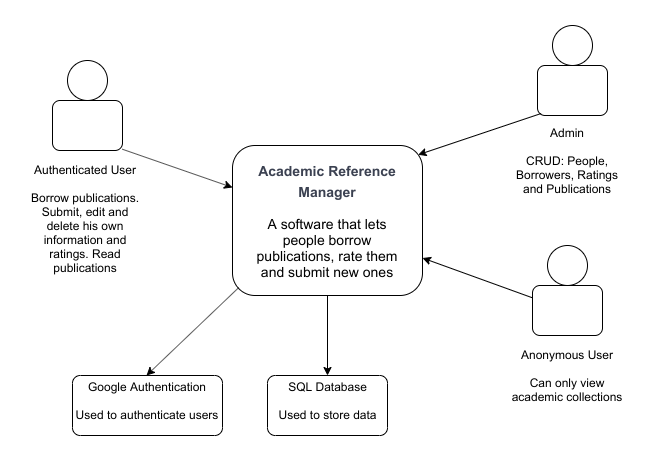

The diagram above was exported from draw.io. Its source (the exported page's mxGraphModel, read from the mxfile embedded in the PNG):
<mxGraphModel dx="1195" dy="643" grid="1" gridSize="10" guides="1" tooltips="1" connect="1" arrows="1" fold="1" page="1" pageScale="1" pageWidth="850" pageHeight="1100" math="0" shadow="0">
  <root>
    <mxCell id="0" />
    <mxCell id="1" parent="0" />
    <mxCell id="Icv_N5Q196qdYzGLOJ99-38" value="" style="ellipse;whiteSpace=wrap;html=1;aspect=fixed;" vertex="1" parent="1">
      <mxGeometry x="125" y="135" width="40" height="40" as="geometry" />
    </mxCell>
    <mxCell id="Icv_N5Q196qdYzGLOJ99-39" value="" style="rounded=1;whiteSpace=wrap;html=1;" vertex="1" parent="1">
      <mxGeometry x="110" y="175" width="70" height="50" as="geometry" />
    </mxCell>
    <mxCell id="Icv_N5Q196qdYzGLOJ99-40" value="Authenticated User&lt;br&gt;&lt;br&gt;Borrow publications. Submit, edit and delete his own information and ratings. Read publications" style="text;html=1;strokeColor=none;fillColor=none;align=center;verticalAlign=middle;whiteSpace=wrap;rounded=0;" vertex="1" parent="1">
      <mxGeometry x="83" y="229" width="120" height="128" as="geometry" />
    </mxCell>
    <mxCell id="Icv_N5Q196qdYzGLOJ99-41" value="" style="rounded=1;whiteSpace=wrap;html=1;" vertex="1" parent="1">
      <mxGeometry x="290" y="220" width="190" height="150" as="geometry" />
    </mxCell>
    <mxCell id="Icv_N5Q196qdYzGLOJ99-43" value="&lt;h2 class=&quot;title&quot; style=&quot;box-sizing: border-box ; font-family: sans-serif ; color: rgb(59 , 65 , 81) ; margin: 0px&quot;&gt;&lt;font style=&quot;font-size: 14px&quot;&gt;Academic Reference Manager&lt;/font&gt;&lt;/h2&gt;&lt;div&gt;&lt;br&gt;&lt;/div&gt;&lt;div&gt;&lt;span style=&quot;font-size: 14px&quot;&gt;A software that lets people borrow publications, rate them and submit new ones&lt;/span&gt;&lt;/div&gt;" style="text;html=1;strokeColor=none;fillColor=none;align=center;verticalAlign=middle;whiteSpace=wrap;rounded=0;" vertex="1" parent="1">
      <mxGeometry x="310" y="230" width="150" height="130" as="geometry" />
    </mxCell>
    <mxCell id="Icv_N5Q196qdYzGLOJ99-44" value="" style="endArrow=classic;html=1;exitX=0.995;exitY=0.973;exitDx=0;exitDy=0;exitPerimeter=0;" edge="1" parent="1" source="Icv_N5Q196qdYzGLOJ99-39" target="Icv_N5Q196qdYzGLOJ99-41">
      <mxGeometry width="50" height="50" relative="1" as="geometry">
        <mxPoint x="30" y="440" as="sourcePoint" />
        <mxPoint x="80" y="390" as="targetPoint" />
      </mxGeometry>
    </mxCell>
    <mxCell id="Icv_N5Q196qdYzGLOJ99-45" value="" style="ellipse;whiteSpace=wrap;html=1;aspect=fixed;" vertex="1" parent="1">
      <mxGeometry x="605" y="320" width="40" height="40" as="geometry" />
    </mxCell>
    <mxCell id="Icv_N5Q196qdYzGLOJ99-46" value="" style="rounded=1;whiteSpace=wrap;html=1;" vertex="1" parent="1">
      <mxGeometry x="590" y="360" width="70" height="50" as="geometry" />
    </mxCell>
    <mxCell id="Icv_N5Q196qdYzGLOJ99-47" value="" style="ellipse;whiteSpace=wrap;html=1;aspect=fixed;" vertex="1" parent="1">
      <mxGeometry x="610" y="100" width="40" height="40" as="geometry" />
    </mxCell>
    <mxCell id="Icv_N5Q196qdYzGLOJ99-48" value="" style="rounded=1;whiteSpace=wrap;html=1;" vertex="1" parent="1">
      <mxGeometry x="595" y="140" width="70" height="50" as="geometry" />
    </mxCell>
    <mxCell id="Icv_N5Q196qdYzGLOJ99-50" value="Anonymous User&lt;br&gt;&lt;br&gt;Can only view academic collections" style="text;html=1;strokeColor=none;fillColor=none;align=center;verticalAlign=middle;whiteSpace=wrap;rounded=0;" vertex="1" parent="1">
      <mxGeometry x="565" y="410" width="120" height="80" as="geometry" />
    </mxCell>
    <mxCell id="Icv_N5Q196qdYzGLOJ99-51" value="Admin&lt;br&gt;&lt;br&gt;CRUD: People, Borrowers, Ratings and Publications" style="text;html=1;strokeColor=none;fillColor=none;align=center;verticalAlign=middle;whiteSpace=wrap;rounded=0;" vertex="1" parent="1">
      <mxGeometry x="565" y="195" width="120" height="80" as="geometry" />
    </mxCell>
    <mxCell id="Icv_N5Q196qdYzGLOJ99-53" value="" style="endArrow=classic;html=1;entryX=1;entryY=0.75;entryDx=0;entryDy=0;" edge="1" parent="1" source="Icv_N5Q196qdYzGLOJ99-46" target="Icv_N5Q196qdYzGLOJ99-41">
      <mxGeometry width="50" height="50" relative="1" as="geometry">
        <mxPoint x="20" y="520" as="sourcePoint" />
        <mxPoint x="70" y="470" as="targetPoint" />
      </mxGeometry>
    </mxCell>
    <mxCell id="Icv_N5Q196qdYzGLOJ99-54" value="" style="endArrow=classic;html=1;exitX=0.052;exitY=0.96;exitDx=0;exitDy=0;exitPerimeter=0;entryX=0.977;entryY=0.062;entryDx=0;entryDy=0;entryPerimeter=0;" edge="1" parent="1" source="Icv_N5Q196qdYzGLOJ99-48" target="Icv_N5Q196qdYzGLOJ99-41">
      <mxGeometry width="50" height="50" relative="1" as="geometry">
        <mxPoint x="20" y="510" as="sourcePoint" />
        <mxPoint x="70" y="460" as="targetPoint" />
      </mxGeometry>
    </mxCell>
    <mxCell id="Icv_N5Q196qdYzGLOJ99-55" value="" style="rounded=1;whiteSpace=wrap;html=1;arcSize=13;" vertex="1" parent="1">
      <mxGeometry x="325" y="450" width="120" height="60" as="geometry" />
    </mxCell>
    <mxCell id="Icv_N5Q196qdYzGLOJ99-56" value="SQL Database&lt;br&gt;&lt;br&gt;Used to store data" style="text;html=1;strokeColor=none;fillColor=none;align=center;verticalAlign=middle;whiteSpace=wrap;rounded=0;" vertex="1" parent="1">
      <mxGeometry x="325" y="450" width="120" height="50" as="geometry" />
    </mxCell>
    <mxCell id="Icv_N5Q196qdYzGLOJ99-59" value="" style="endArrow=classic;html=1;exitX=0.5;exitY=1;exitDx=0;exitDy=0;entryX=0.5;entryY=0;entryDx=0;entryDy=0;" edge="1" parent="1" source="Icv_N5Q196qdYzGLOJ99-41" target="Icv_N5Q196qdYzGLOJ99-56">
      <mxGeometry width="50" height="50" relative="1" as="geometry">
        <mxPoint x="20" y="590" as="sourcePoint" />
        <mxPoint x="70" y="540" as="targetPoint" />
      </mxGeometry>
    </mxCell>
    <mxCell id="Icv_N5Q196qdYzGLOJ99-60" value="" style="rounded=1;whiteSpace=wrap;html=1;arcSize=13;" vertex="1" parent="1">
      <mxGeometry x="130" y="450" width="150" height="60" as="geometry" />
    </mxCell>
    <mxCell id="Icv_N5Q196qdYzGLOJ99-61" value="Google Authentication&lt;br&gt;&lt;br&gt;Used to authenticate users" style="text;html=1;strokeColor=none;fillColor=none;align=center;verticalAlign=middle;whiteSpace=wrap;rounded=0;" vertex="1" parent="1">
      <mxGeometry x="129" y="450" width="150" height="50" as="geometry" />
    </mxCell>
    <mxCell id="Icv_N5Q196qdYzGLOJ99-62" value="" style="endArrow=classic;html=1;exitX=0.033;exitY=0.947;exitDx=0;exitDy=0;exitPerimeter=0;entryX=0.5;entryY=0;entryDx=0;entryDy=0;" edge="1" parent="1" source="Icv_N5Q196qdYzGLOJ99-41" target="Icv_N5Q196qdYzGLOJ99-61">
      <mxGeometry width="50" height="50" relative="1" as="geometry">
        <mxPoint x="80" y="580" as="sourcePoint" />
        <mxPoint x="130" y="530" as="targetPoint" />
      </mxGeometry>
    </mxCell>
  </root>
</mxGraphModel>